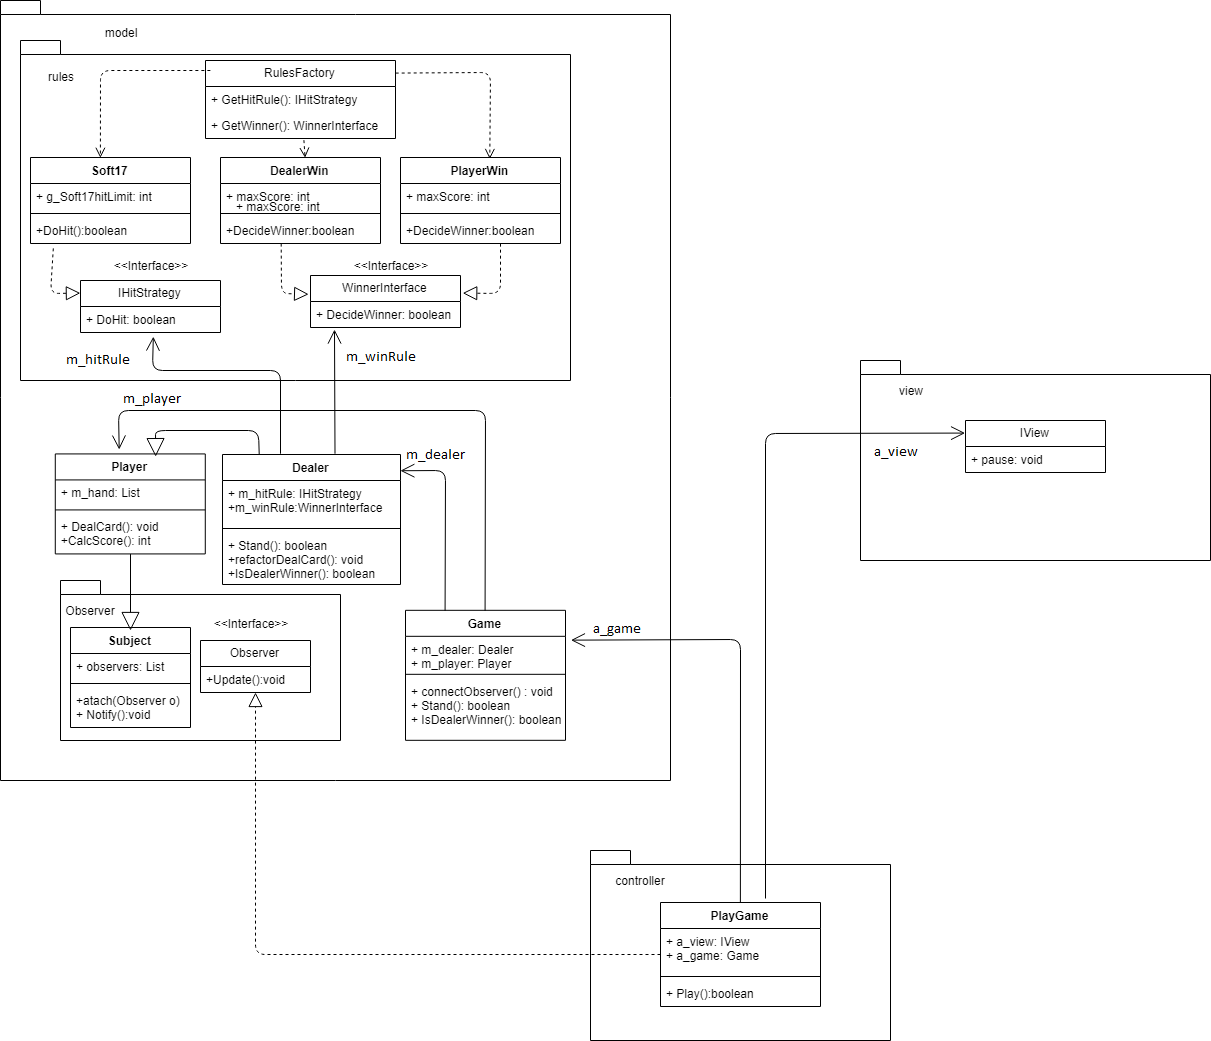

The diagram above was exported from draw.io. Its source (the exported page's mxGraphModel, read from the mxfile embedded in the PNG):
<mxGraphModel dx="1026" dy="1538" grid="1" gridSize="10" guides="1" tooltips="1" connect="1" arrows="1" fold="1" page="1" pageScale="1" pageWidth="850" pageHeight="1100" background="#ffffff" math="0" shadow="0">
  <root>
    <mxCell id="0" />
    <mxCell id="1" parent="0" />
    <mxCell id="2" value="" style="shape=folder;fontStyle=1;spacingTop=10;tabWidth=40;tabHeight=14;tabPosition=left;html=1;" vertex="1" parent="1">
      <mxGeometry x="20" y="-300" width="670" height="780" as="geometry" />
    </mxCell>
    <mxCell id="3" value="" style="shape=folder;fontStyle=1;spacingTop=10;tabWidth=40;tabHeight=14;tabPosition=left;html=1;" vertex="1" parent="1">
      <mxGeometry x="880" y="60" width="350" height="200" as="geometry" />
    </mxCell>
    <mxCell id="4" value="" style="shape=folder;fontStyle=1;spacingTop=10;tabWidth=40;tabHeight=14;tabPosition=left;html=1;" vertex="1" parent="1">
      <mxGeometry x="610" y="550" width="300" height="190" as="geometry" />
    </mxCell>
    <mxCell id="7" value="" style="shape=folder;fontStyle=1;spacingTop=10;tabWidth=40;tabHeight=14;tabPosition=left;html=1;" vertex="1" parent="1">
      <mxGeometry x="80" y="280" width="280" height="160" as="geometry" />
    </mxCell>
    <mxCell id="12" value="Subject" style="swimlane;fontStyle=1;align=center;verticalAlign=top;childLayout=stackLayout;horizontal=1;startSize=26;horizontalStack=0;resizeParent=1;resizeParentMax=0;resizeLast=0;collapsible=1;marginBottom=0;" vertex="1" parent="1">
      <mxGeometry x="90" y="327" width="120" height="100" as="geometry" />
    </mxCell>
    <mxCell id="13" value="+ observers: List" style="text;strokeColor=none;fillColor=none;align=left;verticalAlign=top;spacingLeft=4;spacingRight=4;overflow=hidden;rotatable=0;points=[[0,0.5],[1,0.5]];portConstraint=eastwest;" vertex="1" parent="12">
      <mxGeometry y="26" width="120" height="26" as="geometry" />
    </mxCell>
    <mxCell id="14" value="" style="line;strokeWidth=1;fillColor=none;align=left;verticalAlign=middle;spacingTop=-1;spacingLeft=3;spacingRight=3;rotatable=0;labelPosition=right;points=[];portConstraint=eastwest;" vertex="1" parent="12">
      <mxGeometry y="52" width="120" height="8" as="geometry" />
    </mxCell>
    <mxCell id="15" value="+atach(Observer o)&#10;+ Notify():void&#10;" style="text;strokeColor=none;fillColor=none;align=left;verticalAlign=top;spacingLeft=4;spacingRight=4;overflow=hidden;rotatable=0;points=[[0,0.5],[1,0.5]];portConstraint=eastwest;" vertex="1" parent="12">
      <mxGeometry y="60" width="120" height="40" as="geometry" />
    </mxCell>
    <mxCell id="16" value="Observer" style="swimlane;fontStyle=0;childLayout=stackLayout;horizontal=1;startSize=26;fillColor=none;horizontalStack=0;resizeParent=1;resizeParentMax=0;resizeLast=0;collapsible=1;marginBottom=0;" vertex="1" parent="1">
      <mxGeometry x="220" y="340" width="110" height="52" as="geometry" />
    </mxCell>
    <mxCell id="19" value="+Update():void" style="text;strokeColor=none;fillColor=none;align=left;verticalAlign=top;spacingLeft=4;spacingRight=4;overflow=hidden;rotatable=0;points=[[0,0.5],[1,0.5]];portConstraint=eastwest;" vertex="1" parent="16">
      <mxGeometry y="26" width="110" height="26" as="geometry" />
    </mxCell>
    <mxCell id="20" value="&amp;lt;&amp;lt;Interface&amp;gt;&amp;gt;" style="text;html=1;strokeColor=none;fillColor=none;align=center;verticalAlign=middle;whiteSpace=wrap;rounded=0;" vertex="1" parent="1">
      <mxGeometry x="250" y="313.44827586206895" width="40" height="20" as="geometry" />
    </mxCell>
    <mxCell id="21" value="PlayGame" style="swimlane;fontStyle=1;align=center;verticalAlign=top;childLayout=stackLayout;horizontal=1;startSize=26;horizontalStack=0;resizeParent=1;resizeParentMax=0;resizeLast=0;collapsible=1;marginBottom=0;" vertex="1" parent="1">
      <mxGeometry x="680" y="602" width="160" height="104" as="geometry" />
    </mxCell>
    <mxCell id="22" value="+ a_view: IView&#10;+ a_game: Game" style="text;strokeColor=none;fillColor=none;align=left;verticalAlign=top;spacingLeft=4;spacingRight=4;overflow=hidden;rotatable=0;points=[[0,0.5],[1,0.5]];portConstraint=eastwest;" vertex="1" parent="21">
      <mxGeometry y="26" width="160" height="44" as="geometry" />
    </mxCell>
    <mxCell id="23" value="" style="line;strokeWidth=1;fillColor=none;align=left;verticalAlign=middle;spacingTop=-1;spacingLeft=3;spacingRight=3;rotatable=0;labelPosition=right;points=[];portConstraint=eastwest;" vertex="1" parent="21">
      <mxGeometry y="70" width="160" height="8" as="geometry" />
    </mxCell>
    <mxCell id="24" value="+ Play():boolean" style="text;strokeColor=none;fillColor=none;align=left;verticalAlign=top;spacingLeft=4;spacingRight=4;overflow=hidden;rotatable=0;points=[[0,0.5],[1,0.5]];portConstraint=eastwest;" vertex="1" parent="21">
      <mxGeometry y="78" width="160" height="26" as="geometry" />
    </mxCell>
    <mxCell id="25" value="Game" style="swimlane;fontStyle=1;align=center;verticalAlign=top;childLayout=stackLayout;horizontal=1;startSize=26;horizontalStack=0;resizeParent=1;resizeParentMax=0;resizeLast=0;collapsible=1;marginBottom=0;" vertex="1" parent="1">
      <mxGeometry x="425" y="309.8235294117647" width="160" height="130" as="geometry" />
    </mxCell>
    <mxCell id="26" value="+ m_dealer: Dealer&#10;+ m_player: Player&#10;" style="text;strokeColor=none;fillColor=none;align=left;verticalAlign=top;spacingLeft=4;spacingRight=4;overflow=hidden;rotatable=0;points=[[0,0.5],[1,0.5]];portConstraint=eastwest;" vertex="1" parent="25">
      <mxGeometry y="26" width="160" height="34" as="geometry" />
    </mxCell>
    <mxCell id="27" value="" style="line;strokeWidth=1;fillColor=none;align=left;verticalAlign=middle;spacingTop=-1;spacingLeft=3;spacingRight=3;rotatable=0;labelPosition=right;points=[];portConstraint=eastwest;" vertex="1" parent="25">
      <mxGeometry y="60" width="160" height="8" as="geometry" />
    </mxCell>
    <mxCell id="28" value="+ connectObserver() : void&#10;+ Stand(): boolean&#10;+ IsDealerWinner(): boolean&#10;" style="text;strokeColor=none;fillColor=none;align=left;verticalAlign=top;spacingLeft=4;spacingRight=4;overflow=hidden;rotatable=0;points=[[0,0.5],[1,0.5]];portConstraint=eastwest;" vertex="1" parent="25">
      <mxGeometry y="68" width="160" height="62" as="geometry" />
    </mxCell>
    <mxCell id="29" value="" style="endArrow=block;dashed=1;endFill=0;endSize=12;html=1;" edge="1" parent="1" source="21" target="19">
      <mxGeometry width="160" relative="1" as="geometry">
        <mxPoint x="120" y="760" as="sourcePoint" />
        <mxPoint x="280" y="760" as="targetPoint" />
        <Array as="points">
          <mxPoint x="275" y="654" />
        </Array>
      </mxGeometry>
    </mxCell>
    <mxCell id="33" value="" style="endArrow=open;endFill=1;endSize=12;html=1;exitX=0.5;exitY=0;entryX=1.034;entryY=0.097;entryPerimeter=0;" edge="1" parent="1" source="21" target="26">
      <mxGeometry width="160" relative="1" as="geometry">
        <mxPoint x="720" y="427" as="sourcePoint" />
        <mxPoint x="880" y="427" as="targetPoint" />
        <Array as="points">
          <mxPoint x="760" y="339" />
        </Array>
      </mxGeometry>
    </mxCell>
    <mxCell id="38" value="Player" style="swimlane;fontStyle=1;align=center;verticalAlign=top;childLayout=stackLayout;horizontal=1;startSize=26;horizontalStack=0;resizeParent=1;resizeParentMax=0;resizeLast=0;collapsible=1;marginBottom=0;" vertex="1" parent="1">
      <mxGeometry x="74.78571428571428" y="153.42857142857144" width="150" height="100" as="geometry" />
    </mxCell>
    <mxCell id="39" value="+ m_hand: List" style="text;strokeColor=none;fillColor=none;align=left;verticalAlign=top;spacingLeft=4;spacingRight=4;overflow=hidden;rotatable=0;points=[[0,0.5],[1,0.5]];portConstraint=eastwest;" vertex="1" parent="38">
      <mxGeometry y="26" width="150" height="26" as="geometry" />
    </mxCell>
    <mxCell id="40" value="" style="line;strokeWidth=1;fillColor=none;align=left;verticalAlign=middle;spacingTop=-1;spacingLeft=3;spacingRight=3;rotatable=0;labelPosition=right;points=[];portConstraint=eastwest;" vertex="1" parent="38">
      <mxGeometry y="52" width="150" height="8" as="geometry" />
    </mxCell>
    <mxCell id="41" value="+ DealCard(): void&#10;+CalcScore(): int&#10;" style="text;strokeColor=none;fillColor=none;align=left;verticalAlign=top;spacingLeft=4;spacingRight=4;overflow=hidden;rotatable=0;points=[[0,0.5],[1,0.5]];portConstraint=eastwest;" vertex="1" parent="38">
      <mxGeometry y="60" width="150" height="40" as="geometry" />
    </mxCell>
    <mxCell id="42" value="" style="endArrow=block;endSize=16;endFill=0;html=1;" edge="1" parent="1">
      <mxGeometry width="160" relative="1" as="geometry">
        <mxPoint x="150" y="253.57142857142856" as="sourcePoint" />
        <mxPoint x="150" y="330" as="targetPoint" />
      </mxGeometry>
    </mxCell>
    <mxCell id="43" value="Dealer" style="swimlane;fontStyle=1;align=center;verticalAlign=top;childLayout=stackLayout;horizontal=1;startSize=26;horizontalStack=0;resizeParent=1;resizeParentMax=0;resizeLast=0;collapsible=1;marginBottom=0;" vertex="1" parent="1">
      <mxGeometry x="242" y="154" width="178" height="130" as="geometry" />
    </mxCell>
    <mxCell id="44" value="+ m_hitRule: IHitStrategy&#10;+m_winRule:WinnerInterface&#10;" style="text;strokeColor=none;fillColor=none;align=left;verticalAlign=top;spacingLeft=4;spacingRight=4;overflow=hidden;rotatable=0;points=[[0,0.5],[1,0.5]];portConstraint=eastwest;" vertex="1" parent="43">
      <mxGeometry y="26" width="178" height="44" as="geometry" />
    </mxCell>
    <mxCell id="45" value="" style="line;strokeWidth=1;fillColor=none;align=left;verticalAlign=middle;spacingTop=-1;spacingLeft=3;spacingRight=3;rotatable=0;labelPosition=right;points=[];portConstraint=eastwest;" vertex="1" parent="43">
      <mxGeometry y="70" width="178" height="8" as="geometry" />
    </mxCell>
    <mxCell id="46" value="+ Stand(): boolean&#10;+refactorDealCard(): void&#10;+IsDealerWinner(): boolean&#10;" style="text;strokeColor=none;fillColor=none;align=left;verticalAlign=top;spacingLeft=4;spacingRight=4;overflow=hidden;rotatable=0;points=[[0,0.5],[1,0.5]];portConstraint=eastwest;" vertex="1" parent="43">
      <mxGeometry y="78" width="178" height="52" as="geometry" />
    </mxCell>
    <mxCell id="50" value="" style="endArrow=open;endFill=1;endSize=12;html=1;exitX=0.5;exitY=0;entryX=0.423;entryY=-0.044;entryPerimeter=0;" edge="1" parent="1" source="25" target="38">
      <mxGeometry width="160" relative="1" as="geometry">
        <mxPoint x="585.0714285714286" y="275.64285714285717" as="sourcePoint" />
        <mxPoint x="439.35714285714283" y="135.64285714285717" as="targetPoint" />
        <Array as="points">
          <mxPoint x="505" y="110" />
          <mxPoint x="138" y="110" />
        </Array>
      </mxGeometry>
    </mxCell>
    <mxCell id="51" value="" style="endArrow=open;endFill=1;endSize=12;html=1;exitX=0.25;exitY=0;entryX=1;entryY=0.123;entryPerimeter=0;" edge="1" parent="1" source="25" target="43">
      <mxGeometry width="160" relative="1" as="geometry">
        <mxPoint x="480" y="303" as="sourcePoint" />
        <mxPoint x="430" y="153" as="targetPoint" />
        <Array as="points">
          <mxPoint x="465" y="170" />
        </Array>
      </mxGeometry>
    </mxCell>
    <mxCell id="52" value="" style="endArrow=block;endSize=16;endFill=0;html=1;exitX=0.204;exitY=-0.005;exitPerimeter=0;entryX=0.671;entryY=0.027;entryPerimeter=0;" edge="1" parent="1" source="43" target="38">
      <mxGeometry width="160" relative="1" as="geometry">
        <mxPoint x="328.5" y="-16.42857142857156" as="sourcePoint" />
        <mxPoint x="328.5" y="59.99999999999977" as="targetPoint" />
        <Array as="points">
          <mxPoint x="278" y="130" />
          <mxPoint x="175" y="130" />
        </Array>
      </mxGeometry>
    </mxCell>
    <mxCell id="53" value="" style="shape=folder;fontStyle=1;spacingTop=10;tabWidth=40;tabHeight=14;tabPosition=left;html=1;" vertex="1" parent="1">
      <mxGeometry x="40" y="-260" width="550" height="340" as="geometry" />
    </mxCell>
    <mxCell id="54" value="RulesFactory" style="swimlane;fontStyle=0;childLayout=stackLayout;horizontal=1;startSize=26;fillColor=none;horizontalStack=0;resizeParent=1;resizeParentMax=0;resizeLast=0;collapsible=1;marginBottom=0;" vertex="1" parent="1">
      <mxGeometry x="225" y="-240" width="190" height="78" as="geometry" />
    </mxCell>
    <mxCell id="55" value="+ GetHitRule(): IHitStrategy" style="text;strokeColor=none;fillColor=none;align=left;verticalAlign=top;spacingLeft=4;spacingRight=4;overflow=hidden;rotatable=0;points=[[0,0.5],[1,0.5]];portConstraint=eastwest;" vertex="1" parent="54">
      <mxGeometry y="26" width="190" height="26" as="geometry" />
    </mxCell>
    <mxCell id="56" value="+ GetWinner(): WinnerInterface" style="text;strokeColor=none;fillColor=none;align=left;verticalAlign=top;spacingLeft=4;spacingRight=4;overflow=hidden;rotatable=0;points=[[0,0.5],[1,0.5]];portConstraint=eastwest;" vertex="1" parent="54">
      <mxGeometry y="52" width="190" height="26" as="geometry" />
    </mxCell>
    <mxCell id="66" value="Soft17" style="swimlane;fontStyle=1;align=center;verticalAlign=top;childLayout=stackLayout;horizontal=1;startSize=26;horizontalStack=0;resizeParent=1;resizeParentMax=0;resizeLast=0;collapsible=1;marginBottom=0;" vertex="1" parent="1">
      <mxGeometry x="50" y="-143" width="160" height="86" as="geometry" />
    </mxCell>
    <mxCell id="67" value="+ g_Soft17hitLimit: int&#10;" style="text;strokeColor=none;fillColor=none;align=left;verticalAlign=top;spacingLeft=4;spacingRight=4;overflow=hidden;rotatable=0;points=[[0,0.5],[1,0.5]];portConstraint=eastwest;" vertex="1" parent="66">
      <mxGeometry y="26" width="160" height="26" as="geometry" />
    </mxCell>
    <mxCell id="68" value="" style="line;strokeWidth=1;fillColor=none;align=left;verticalAlign=middle;spacingTop=-1;spacingLeft=3;spacingRight=3;rotatable=0;labelPosition=right;points=[];portConstraint=eastwest;" vertex="1" parent="66">
      <mxGeometry y="52" width="160" height="8" as="geometry" />
    </mxCell>
    <mxCell id="69" value="+DoHit():boolean" style="text;strokeColor=none;fillColor=none;align=left;verticalAlign=top;spacingLeft=4;spacingRight=4;overflow=hidden;rotatable=0;points=[[0,0.5],[1,0.5]];portConstraint=eastwest;" vertex="1" parent="66">
      <mxGeometry y="60" width="160" height="26" as="geometry" />
    </mxCell>
    <mxCell id="70" value="DealerWin" style="swimlane;fontStyle=1;align=center;verticalAlign=top;childLayout=stackLayout;horizontal=1;startSize=26;horizontalStack=0;resizeParent=1;resizeParentMax=0;resizeLast=0;collapsible=1;marginBottom=0;" vertex="1" parent="1">
      <mxGeometry x="240" y="-143" width="160" height="86" as="geometry" />
    </mxCell>
    <mxCell id="71" value="+ maxScore: int&#10;" style="text;strokeColor=none;fillColor=none;align=left;verticalAlign=top;spacingLeft=4;spacingRight=4;overflow=hidden;rotatable=0;points=[[0,0.5],[1,0.5]];portConstraint=eastwest;" vertex="1" parent="70">
      <mxGeometry y="26" width="160" height="26" as="geometry" />
    </mxCell>
    <mxCell id="72" value="" style="line;strokeWidth=1;fillColor=none;align=left;verticalAlign=middle;spacingTop=-1;spacingLeft=3;spacingRight=3;rotatable=0;labelPosition=right;points=[];portConstraint=eastwest;" vertex="1" parent="70">
      <mxGeometry y="52" width="160" height="8" as="geometry" />
    </mxCell>
    <mxCell id="73" value="+DecideWinner:boolean" style="text;strokeColor=none;fillColor=none;align=left;verticalAlign=top;spacingLeft=4;spacingRight=4;overflow=hidden;rotatable=0;points=[[0,0.5],[1,0.5]];portConstraint=eastwest;" vertex="1" parent="70">
      <mxGeometry y="60" width="160" height="26" as="geometry" />
    </mxCell>
    <mxCell id="78" value="+ maxScore: int&#10;" style="text;strokeColor=none;fillColor=none;align=left;verticalAlign=top;spacingLeft=4;spacingRight=4;overflow=hidden;rotatable=0;points=[[0,0.5],[1,0.5]];portConstraint=eastwest;" vertex="1" parent="1">
      <mxGeometry x="250" y="-107" width="160" height="26" as="geometry" />
    </mxCell>
    <mxCell id="79" value="PlayerWin" style="swimlane;fontStyle=1;align=center;verticalAlign=top;childLayout=stackLayout;horizontal=1;startSize=26;horizontalStack=0;resizeParent=1;resizeParentMax=0;resizeLast=0;collapsible=1;marginBottom=0;" vertex="1" parent="1">
      <mxGeometry x="420" y="-143" width="160" height="86" as="geometry" />
    </mxCell>
    <mxCell id="80" value="+ maxScore: int&#10;" style="text;strokeColor=none;fillColor=none;align=left;verticalAlign=top;spacingLeft=4;spacingRight=4;overflow=hidden;rotatable=0;points=[[0,0.5],[1,0.5]];portConstraint=eastwest;" vertex="1" parent="79">
      <mxGeometry y="26" width="160" height="26" as="geometry" />
    </mxCell>
    <mxCell id="81" value="" style="line;strokeWidth=1;fillColor=none;align=left;verticalAlign=middle;spacingTop=-1;spacingLeft=3;spacingRight=3;rotatable=0;labelPosition=right;points=[];portConstraint=eastwest;" vertex="1" parent="79">
      <mxGeometry y="52" width="160" height="8" as="geometry" />
    </mxCell>
    <mxCell id="82" value="+DecideWinner:boolean" style="text;strokeColor=none;fillColor=none;align=left;verticalAlign=top;spacingLeft=4;spacingRight=4;overflow=hidden;rotatable=0;points=[[0,0.5],[1,0.5]];portConstraint=eastwest;" vertex="1" parent="79">
      <mxGeometry y="60" width="160" height="26" as="geometry" />
    </mxCell>
    <mxCell id="83" value="IHitStrategy" style="swimlane;fontStyle=0;childLayout=stackLayout;horizontal=1;startSize=26;fillColor=none;horizontalStack=0;resizeParent=1;resizeParentMax=0;resizeLast=0;collapsible=1;marginBottom=0;" vertex="1" parent="1">
      <mxGeometry x="100" y="-20" width="140" height="52" as="geometry" />
    </mxCell>
    <mxCell id="84" value="+ DoHit: boolean" style="text;strokeColor=none;fillColor=none;align=left;verticalAlign=top;spacingLeft=4;spacingRight=4;overflow=hidden;rotatable=0;points=[[0,0.5],[1,0.5]];portConstraint=eastwest;" vertex="1" parent="83">
      <mxGeometry y="26" width="140" height="26" as="geometry" />
    </mxCell>
    <mxCell id="87" value="&amp;lt;&amp;lt;Interface&amp;gt;&amp;gt;" style="text;html=1;strokeColor=none;fillColor=none;align=center;verticalAlign=middle;whiteSpace=wrap;rounded=0;" vertex="1" parent="1">
      <mxGeometry x="150" y="-45.051724137931046" width="40" height="20" as="geometry" />
    </mxCell>
    <mxCell id="89" value="WinnerInterface" style="swimlane;fontStyle=0;childLayout=stackLayout;horizontal=1;startSize=26;fillColor=none;horizontalStack=0;resizeParent=1;resizeParentMax=0;resizeLast=0;collapsible=1;marginBottom=0;" vertex="1" parent="1">
      <mxGeometry x="330" y="-25" width="150" height="52" as="geometry" />
    </mxCell>
    <mxCell id="90" value="+ DecideWinner: boolean" style="text;strokeColor=none;fillColor=none;align=left;verticalAlign=top;spacingLeft=4;spacingRight=4;overflow=hidden;rotatable=0;points=[[0,0.5],[1,0.5]];portConstraint=eastwest;" vertex="1" parent="89">
      <mxGeometry y="26" width="150" height="26" as="geometry" />
    </mxCell>
    <mxCell id="94" value="&amp;lt;&amp;lt;Interface&amp;gt;&amp;gt;" style="text;html=1;strokeColor=none;fillColor=none;align=center;verticalAlign=middle;whiteSpace=wrap;rounded=0;" vertex="1" parent="1">
      <mxGeometry x="390" y="-45.051724137931046" width="40" height="20" as="geometry" />
    </mxCell>
    <mxCell id="95" value="" style="html=1;verticalAlign=bottom;endArrow=open;dashed=1;endSize=8;exitX=0.521;exitY=1.082;exitPerimeter=0;entryX=0.528;entryY=0.003;entryPerimeter=0;" edge="1" parent="1" source="56" target="70">
      <mxGeometry relative="1" as="geometry">
        <mxPoint x="495" y="-169.04761904761904" as="sourcePoint" />
        <mxPoint x="415" y="-169.04761904761904" as="targetPoint" />
      </mxGeometry>
    </mxCell>
    <mxCell id="96" value="" style="html=1;verticalAlign=bottom;endArrow=open;dashed=1;endSize=8;exitX=1.003;exitY=0.154;exitPerimeter=0;entryX=0.561;entryY=0.014;entryPerimeter=0;" edge="1" parent="1" source="54" target="79">
      <mxGeometry relative="1" as="geometry">
        <mxPoint x="520.1904761904761" y="-214.00000000000023" as="sourcePoint" />
        <mxPoint x="440.1904761904762" y="-214.00000000000023" as="targetPoint" />
        <Array as="points">
          <mxPoint x="510" y="-228" />
        </Array>
      </mxGeometry>
    </mxCell>
    <mxCell id="97" value="" style="html=1;verticalAlign=bottom;endArrow=open;dashed=1;endSize=8;entryX=0.439;entryY=-0.002;entryPerimeter=0;" edge="1" parent="1" target="66">
      <mxGeometry relative="1" as="geometry">
        <mxPoint x="229.85714285714286" y="-230.00000000000023" as="sourcePoint" />
        <mxPoint x="149.85714285714286" y="-230.00000000000023" as="targetPoint" />
        <Array as="points">
          <mxPoint x="120" y="-230" />
        </Array>
      </mxGeometry>
    </mxCell>
    <mxCell id="98" value="" style="endArrow=block;dashed=1;endFill=0;endSize=12;html=1;entryX=1.012;entryY=0.34;entryPerimeter=0;" edge="1" parent="1" target="89">
      <mxGeometry width="160" relative="1" as="geometry">
        <mxPoint x="520" y="-56.84482758620686" as="sourcePoint" />
        <mxPoint x="520" y="23.15517241379314" as="targetPoint" />
        <Array as="points">
          <mxPoint x="520" y="-7" />
        </Array>
      </mxGeometry>
    </mxCell>
    <mxCell id="99" value="" style="endArrow=block;dashed=1;endFill=0;endSize=12;html=1;entryX=-0.009;entryY=0.353;entryPerimeter=0;" edge="1" parent="1" target="89">
      <mxGeometry width="160" relative="1" as="geometry">
        <mxPoint x="300.6896551724138" y="-56.87931034482756" as="sourcePoint" />
        <mxPoint x="300.6896551724138" y="24.5" as="targetPoint" />
        <Array as="points">
          <mxPoint x="301" y="-7" />
        </Array>
      </mxGeometry>
    </mxCell>
    <mxCell id="100" value="" style="endArrow=block;dashed=1;endFill=0;endSize=12;html=1;exitX=0.141;exitY=1.176;exitPerimeter=0;entryX=0;entryY=0.25;" edge="1" parent="1" source="69" target="83">
      <mxGeometry width="160" relative="1" as="geometry">
        <mxPoint x="130" y="52.85714285714289" as="sourcePoint" />
        <mxPoint x="290" y="52.85714285714289" as="targetPoint" />
        <Array as="points">
          <mxPoint x="70" y="-7" />
        </Array>
      </mxGeometry>
    </mxCell>
    <mxCell id="103" value="IView" style="swimlane;fontStyle=0;childLayout=stackLayout;horizontal=1;startSize=26;fillColor=none;horizontalStack=0;resizeParent=1;resizeParentMax=0;resizeLast=0;collapsible=1;marginBottom=0;" vertex="1" parent="1">
      <mxGeometry x="985" y="120" width="140" height="52" as="geometry" />
    </mxCell>
    <mxCell id="104" value="+ pause: void" style="text;strokeColor=none;fillColor=none;align=left;verticalAlign=top;spacingLeft=4;spacingRight=4;overflow=hidden;rotatable=0;points=[[0,0.5],[1,0.5]];portConstraint=eastwest;" vertex="1" parent="103">
      <mxGeometry y="26" width="140" height="26" as="geometry" />
    </mxCell>
    <mxCell id="107" value="" style="endArrow=open;endFill=1;endSize=12;html=1;entryX=0;entryY=0.25;" edge="1" parent="1" target="103">
      <mxGeometry width="160" relative="1" as="geometry">
        <mxPoint x="785" y="598" as="sourcePoint" />
        <mxPoint x="1080" y="479.5" as="targetPoint" />
        <Array as="points">
          <mxPoint x="785" y="133" />
        </Array>
      </mxGeometry>
    </mxCell>
    <mxCell id="108" value="Observer" style="text;html=1;strokeColor=none;fillColor=none;align=center;verticalAlign=middle;whiteSpace=wrap;rounded=0;" vertex="1" parent="1">
      <mxGeometry x="90" y="300" width="40" height="20" as="geometry" />
    </mxCell>
    <mxCell id="109" value="rules" style="text;html=1;strokeColor=none;fillColor=none;align=center;verticalAlign=middle;whiteSpace=wrap;rounded=0;" vertex="1" parent="1">
      <mxGeometry x="59.833333333333336" y="-234" width="40" height="20" as="geometry" />
    </mxCell>
    <mxCell id="110" value="controller" style="text;html=1;strokeColor=none;fillColor=none;align=center;verticalAlign=middle;whiteSpace=wrap;rounded=0;" vertex="1" parent="1">
      <mxGeometry x="640.1666666666666" y="570" width="40" height="20" as="geometry" />
    </mxCell>
    <mxCell id="111" value="view" style="text;html=1;strokeColor=none;fillColor=none;align=center;verticalAlign=middle;whiteSpace=wrap;rounded=0;" vertex="1" parent="1">
      <mxGeometry x="910" y="79.83333333333337" width="40" height="20" as="geometry" />
    </mxCell>
    <mxCell id="112" value="model" style="text;html=1;strokeColor=none;fillColor=none;align=center;verticalAlign=middle;whiteSpace=wrap;rounded=0;" vertex="1" parent="1">
      <mxGeometry x="120" y="-278.33333333333326" width="40" height="20" as="geometry" />
    </mxCell>
    <mxCell id="113" value="" style="endArrow=open;endFill=1;endSize=12;html=1;entryX=0.516;entryY=1.158;entryPerimeter=0;" edge="1" parent="1" target="84">
      <mxGeometry width="160" relative="1" as="geometry">
        <mxPoint x="300" y="153.20588235294122" as="sourcePoint" />
        <mxPoint x="300" y="23.205882352941217" as="targetPoint" />
        <Array as="points">
          <mxPoint x="300" y="70" />
          <mxPoint x="172" y="70" />
        </Array>
      </mxGeometry>
    </mxCell>
    <mxCell id="114" value="" style="endArrow=open;endFill=1;endSize=12;html=1;entryX=0.16;entryY=1.079;entryPerimeter=0;" edge="1" parent="1" target="90">
      <mxGeometry width="160" relative="1" as="geometry">
        <mxPoint x="354.5" y="153.23529411764707" as="sourcePoint" />
        <mxPoint x="360" y="23" as="targetPoint" />
      </mxGeometry>
    </mxCell>
  </root>
</mxGraphModel>